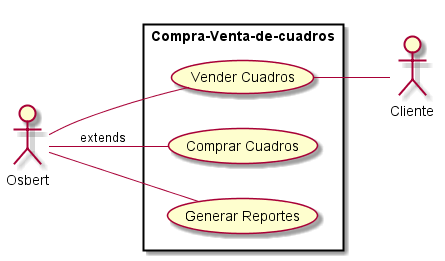

The diagram above was rendered by PlantUML. Its source (embedded in the PNG):
@startuml
  left to right direction
  skinparam packageStyle rectangle
  actor Osbert
  actor Cliente
  rectangle Compra-Venta-de-cuadros {
    Osbert -- (Vender Cuadros)
    Osbert -- (Comprar Cuadros) : extends
    Osbert -- (Generar Reportes)
    (Vender Cuadros) -- Cliente
  }
@enduml